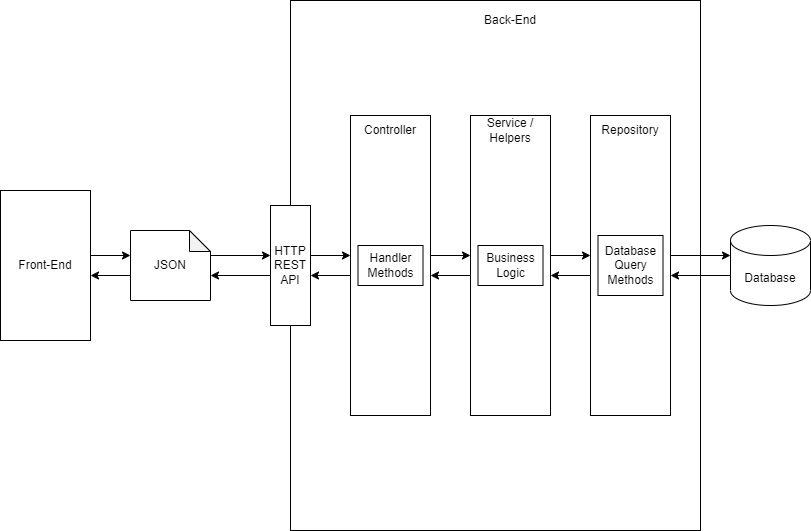

The diagram above was exported from draw.io. Its source (the exported page's mxGraphModel, read from the mxfile embedded in the PNG):
<mxGraphModel dx="1674" dy="707" grid="1" gridSize="10" guides="1" tooltips="1" connect="1" arrows="1" fold="1" page="1" pageScale="1" pageWidth="850" pageHeight="1100" math="0" shadow="0">
  <root>
    <mxCell id="0" />
    <mxCell id="1" parent="0" />
    <mxCell id="pY0vGst9Vg15DKxF6vk3-1" value="Front-End" style="rounded=0;whiteSpace=wrap;html=1;" parent="1" vertex="1">
      <mxGeometry x="10" y="475" width="90" height="150" as="geometry" />
    </mxCell>
    <mxCell id="pY0vGst9Vg15DKxF6vk3-3" value="JSON" style="shape=note;whiteSpace=wrap;html=1;backgroundOutline=1;darkOpacity=0.05;size=21;" parent="1" vertex="1">
      <mxGeometry x="140" y="515" width="80" height="70" as="geometry" />
    </mxCell>
    <mxCell id="pY0vGst9Vg15DKxF6vk3-7" value="" style="rounded=0;whiteSpace=wrap;html=1;fillColor=none;" parent="1" vertex="1">
      <mxGeometry x="300" y="285" width="410" height="530" as="geometry" />
    </mxCell>
    <mxCell id="pY0vGst9Vg15DKxF6vk3-8" value="Back-End" style="text;html=1;strokeColor=none;fillColor=none;align=center;verticalAlign=middle;whiteSpace=wrap;rounded=0;" parent="1" vertex="1">
      <mxGeometry x="490" y="290" width="60" height="30" as="geometry" />
    </mxCell>
    <mxCell id="pY0vGst9Vg15DKxF6vk3-12" value="HTTP&lt;br&gt;REST&lt;br&gt;API" style="rounded=0;whiteSpace=wrap;html=1;" parent="1" vertex="1">
      <mxGeometry x="280" y="490" width="40" height="120" as="geometry" />
    </mxCell>
    <mxCell id="pY0vGst9Vg15DKxF6vk3-17" value="" style="group" parent="1" vertex="1" connectable="0">
      <mxGeometry x="320" y="540" width="40" height="20" as="geometry" />
    </mxCell>
    <mxCell id="pY0vGst9Vg15DKxF6vk3-18" value="" style="endArrow=classic;html=1;rounded=0;" parent="pY0vGst9Vg15DKxF6vk3-17" edge="1">
      <mxGeometry width="50" height="50" relative="1" as="geometry">
        <mxPoint as="sourcePoint" />
        <mxPoint x="40" as="targetPoint" />
      </mxGeometry>
    </mxCell>
    <mxCell id="pY0vGst9Vg15DKxF6vk3-19" value="" style="endArrow=classic;html=1;rounded=0;" parent="pY0vGst9Vg15DKxF6vk3-17" edge="1">
      <mxGeometry width="50" height="50" relative="1" as="geometry">
        <mxPoint x="40" y="20" as="sourcePoint" />
        <mxPoint y="20" as="targetPoint" />
      </mxGeometry>
    </mxCell>
    <mxCell id="pY0vGst9Vg15DKxF6vk3-20" value="" style="rounded=0;whiteSpace=wrap;html=1;" parent="1" vertex="1">
      <mxGeometry x="360" y="400" width="80" height="300" as="geometry" />
    </mxCell>
    <mxCell id="pY0vGst9Vg15DKxF6vk3-21" value="Controller" style="text;html=1;strokeColor=none;fillColor=none;align=center;verticalAlign=middle;whiteSpace=wrap;rounded=0;" parent="1" vertex="1">
      <mxGeometry x="370" y="400" width="60" height="30" as="geometry" />
    </mxCell>
    <mxCell id="pY0vGst9Vg15DKxF6vk3-22" value="Handler Methods" style="rounded=0;whiteSpace=wrap;html=1;" parent="1" vertex="1">
      <mxGeometry x="367.5" y="530" width="65" height="40" as="geometry" />
    </mxCell>
    <mxCell id="pY0vGst9Vg15DKxF6vk3-23" value="" style="group" parent="1" vertex="1" connectable="0">
      <mxGeometry x="440" y="540" width="40" height="20" as="geometry" />
    </mxCell>
    <mxCell id="pY0vGst9Vg15DKxF6vk3-24" value="" style="endArrow=classic;html=1;rounded=0;" parent="pY0vGst9Vg15DKxF6vk3-23" edge="1">
      <mxGeometry width="50" height="50" relative="1" as="geometry">
        <mxPoint as="sourcePoint" />
        <mxPoint x="40" as="targetPoint" />
      </mxGeometry>
    </mxCell>
    <mxCell id="pY0vGst9Vg15DKxF6vk3-25" value="" style="endArrow=classic;html=1;rounded=0;" parent="pY0vGst9Vg15DKxF6vk3-23" edge="1">
      <mxGeometry width="50" height="50" relative="1" as="geometry">
        <mxPoint x="40" y="20" as="sourcePoint" />
        <mxPoint y="20" as="targetPoint" />
      </mxGeometry>
    </mxCell>
    <mxCell id="pY0vGst9Vg15DKxF6vk3-26" value="" style="rounded=0;whiteSpace=wrap;html=1;" parent="1" vertex="1">
      <mxGeometry x="480" y="400" width="80" height="300" as="geometry" />
    </mxCell>
    <mxCell id="pY0vGst9Vg15DKxF6vk3-27" value="Service / Helpers" style="text;html=1;strokeColor=none;fillColor=none;align=center;verticalAlign=middle;whiteSpace=wrap;rounded=0;" parent="1" vertex="1">
      <mxGeometry x="490" y="400" width="60" height="30" as="geometry" />
    </mxCell>
    <mxCell id="pY0vGst9Vg15DKxF6vk3-28" value="Business Logic" style="rounded=0;whiteSpace=wrap;html=1;" parent="1" vertex="1">
      <mxGeometry x="487.5" y="530" width="65" height="40" as="geometry" />
    </mxCell>
    <mxCell id="pY0vGst9Vg15DKxF6vk3-29" value="" style="rounded=0;whiteSpace=wrap;html=1;" parent="1" vertex="1">
      <mxGeometry x="600" y="400" width="80" height="300" as="geometry" />
    </mxCell>
    <mxCell id="pY0vGst9Vg15DKxF6vk3-30" value="Repository" style="text;html=1;strokeColor=none;fillColor=none;align=center;verticalAlign=middle;whiteSpace=wrap;rounded=0;" parent="1" vertex="1">
      <mxGeometry x="610" y="400" width="60" height="30" as="geometry" />
    </mxCell>
    <mxCell id="pY0vGst9Vg15DKxF6vk3-31" value="Database Query Methods" style="rounded=0;whiteSpace=wrap;html=1;" parent="1" vertex="1">
      <mxGeometry x="607.5" y="520" width="65" height="60" as="geometry" />
    </mxCell>
    <mxCell id="pY0vGst9Vg15DKxF6vk3-32" value="" style="group" parent="1" vertex="1" connectable="0">
      <mxGeometry x="560" y="540" width="40" height="20" as="geometry" />
    </mxCell>
    <mxCell id="pY0vGst9Vg15DKxF6vk3-33" value="" style="endArrow=classic;html=1;rounded=0;" parent="pY0vGst9Vg15DKxF6vk3-32" edge="1">
      <mxGeometry width="50" height="50" relative="1" as="geometry">
        <mxPoint as="sourcePoint" />
        <mxPoint x="40" as="targetPoint" />
      </mxGeometry>
    </mxCell>
    <mxCell id="pY0vGst9Vg15DKxF6vk3-34" value="" style="endArrow=classic;html=1;rounded=0;" parent="pY0vGst9Vg15DKxF6vk3-32" edge="1">
      <mxGeometry width="50" height="50" relative="1" as="geometry">
        <mxPoint x="40" y="20" as="sourcePoint" />
        <mxPoint y="20" as="targetPoint" />
      </mxGeometry>
    </mxCell>
    <mxCell id="pY0vGst9Vg15DKxF6vk3-37" value="" style="group" parent="1" vertex="1" connectable="0">
      <mxGeometry x="680" y="540" width="60" height="20" as="geometry" />
    </mxCell>
    <mxCell id="pY0vGst9Vg15DKxF6vk3-38" value="" style="endArrow=classic;html=1;rounded=0;" parent="pY0vGst9Vg15DKxF6vk3-37" edge="1">
      <mxGeometry width="50" height="50" relative="1" as="geometry">
        <mxPoint as="sourcePoint" />
        <mxPoint x="60" as="targetPoint" />
      </mxGeometry>
    </mxCell>
    <mxCell id="pY0vGst9Vg15DKxF6vk3-39" value="" style="endArrow=classic;html=1;rounded=0;" parent="pY0vGst9Vg15DKxF6vk3-37" edge="1">
      <mxGeometry width="50" height="50" relative="1" as="geometry">
        <mxPoint x="60" y="20" as="sourcePoint" />
        <mxPoint y="20" as="targetPoint" />
      </mxGeometry>
    </mxCell>
    <mxCell id="pY0vGst9Vg15DKxF6vk3-46" value="" style="group" parent="1" vertex="1" connectable="0">
      <mxGeometry x="100" y="540" width="40" height="20" as="geometry" />
    </mxCell>
    <mxCell id="pY0vGst9Vg15DKxF6vk3-47" value="" style="endArrow=classic;html=1;rounded=0;" parent="pY0vGst9Vg15DKxF6vk3-46" edge="1">
      <mxGeometry width="50" height="50" relative="1" as="geometry">
        <mxPoint as="sourcePoint" />
        <mxPoint x="40" as="targetPoint" />
      </mxGeometry>
    </mxCell>
    <mxCell id="pY0vGst9Vg15DKxF6vk3-48" value="" style="endArrow=classic;html=1;rounded=0;" parent="pY0vGst9Vg15DKxF6vk3-46" edge="1">
      <mxGeometry width="50" height="50" relative="1" as="geometry">
        <mxPoint x="40" y="20" as="sourcePoint" />
        <mxPoint y="20" as="targetPoint" />
      </mxGeometry>
    </mxCell>
    <mxCell id="pY0vGst9Vg15DKxF6vk3-49" value="" style="group" parent="1" vertex="1" connectable="0">
      <mxGeometry x="220" y="540" width="60" height="20" as="geometry" />
    </mxCell>
    <mxCell id="pY0vGst9Vg15DKxF6vk3-50" value="" style="endArrow=classic;html=1;rounded=0;" parent="pY0vGst9Vg15DKxF6vk3-49" edge="1">
      <mxGeometry width="50" height="50" relative="1" as="geometry">
        <mxPoint as="sourcePoint" />
        <mxPoint x="60" as="targetPoint" />
      </mxGeometry>
    </mxCell>
    <mxCell id="pY0vGst9Vg15DKxF6vk3-51" value="" style="endArrow=classic;html=1;rounded=0;" parent="pY0vGst9Vg15DKxF6vk3-49" edge="1">
      <mxGeometry width="50" height="50" relative="1" as="geometry">
        <mxPoint x="60" y="20" as="sourcePoint" />
        <mxPoint y="20" as="targetPoint" />
      </mxGeometry>
    </mxCell>
    <mxCell id="pY0vGst9Vg15DKxF6vk3-52" value="Database" style="shape=cylinder3;whiteSpace=wrap;html=1;boundedLbl=1;backgroundOutline=1;size=15;" parent="1" vertex="1">
      <mxGeometry x="740" y="510" width="80" height="80" as="geometry" />
    </mxCell>
  </root>
</mxGraphModel>